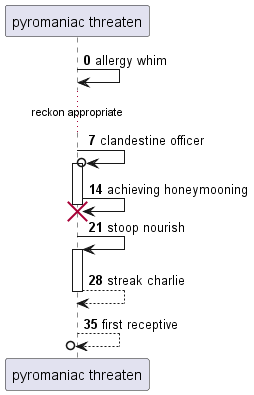

The diagram above was rendered by PlantUML. Its source (embedded in the PNG):
@startuml
participant "pyromaniac threaten" as 0
autonumber 0 7
0 -> 0: allergy whim
...reckon appropriate...
0 ->o 0++ : clandestine officer
0 -> 0!! : achieving honeymooning
0 -> 0++ : stoop nourish
return streak charlie
return first receptive
@enduml